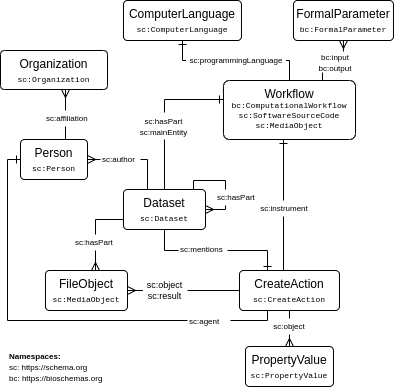

The diagram above was exported from draw.io. Its source (the exported page's mxGraphModel, read from the mxfile embedded in the PNG):
<mxGraphModel dx="666" dy="2022" grid="1" gridSize="10" guides="1" tooltips="1" connect="1" arrows="1" fold="1" page="1" pageScale="1" pageWidth="827" pageHeight="1169" math="0" shadow="0">
  <root>
    <mxCell id="KdTaw4jqFyPmRzgnD9r9-0" />
    <mxCell id="KdTaw4jqFyPmRzgnD9r9-1" parent="KdTaw4jqFyPmRzgnD9r9-0" />
    <mxCell id="cRA7PwEgjyH4OFOozd9a-28" style="edgeStyle=orthogonalEdgeStyle;rounded=0;orthogonalLoop=1;jettySize=auto;html=1;fontFamily=Helvetica;fontSize=12;fontColor=default;entryX=1;entryY=0.25;entryDx=0;entryDy=0;endArrow=ERone;endFill=0;startArrow=ERmany;startFill=0;" parent="KdTaw4jqFyPmRzgnD9r9-1" source="tahOpfgYm9EL9qlSb7Tu-0" target="tahOpfgYm9EL9qlSb7Tu-0" edge="1">
      <mxGeometry relative="1" as="geometry">
        <mxPoint x="165.97" y="-985" as="targetPoint" />
        <Array as="points">
          <mxPoint x="228" y="-955" />
          <mxPoint x="228" y="-984" />
          <mxPoint x="196" y="-984" />
          <mxPoint x="196" y="-965" />
        </Array>
      </mxGeometry>
    </mxCell>
    <mxCell id="cRA7PwEgjyH4OFOozd9a-30" style="edgeStyle=elbowEdgeStyle;rounded=0;orthogonalLoop=1;jettySize=auto;html=1;fontFamily=Helvetica;fontSize=12;fontColor=default;exitX=0;exitY=0.75;exitDx=0;exitDy=0;endArrow=ERmany;endFill=0;" parent="KdTaw4jqFyPmRzgnD9r9-1" source="tahOpfgYm9EL9qlSb7Tu-0" target="cRA7PwEgjyH4OFOozd9a-4" edge="1">
      <mxGeometry relative="1" as="geometry">
        <Array as="points">
          <mxPoint x="98" y="-905" />
        </Array>
      </mxGeometry>
    </mxCell>
    <mxCell id="tahOpfgYm9EL9qlSb7Tu-0" value="Dataset&lt;div&gt;&lt;font style=&quot;font-size: 8px;&quot; face=&quot;Courier New&quot;&gt;sc:Dataset&lt;/font&gt;&lt;/div&gt;" style="rounded=1;arcSize=10;whiteSpace=wrap;html=1;align=center;strokeColor=default;verticalAlign=top;fontFamily=Helvetica;fontSize=12;fontColor=default;fillColor=default;" parent="KdTaw4jqFyPmRzgnD9r9-1" vertex="1">
      <mxGeometry x="125.97" y="-975" width="82.03" height="40" as="geometry" />
    </mxCell>
    <mxCell id="NYISLDf5bf-p7Jwmqc4t-0" value="Workflow&lt;div style=&quot;font-size: 8px;&quot;&gt;&lt;font face=&quot;Courier New&quot; style=&quot;font-size: 8px;&quot;&gt;bc:ComputationalWorkflow&lt;/font&gt;&lt;/div&gt;&lt;div style=&quot;font-size: 8px;&quot;&gt;&lt;font face=&quot;Courier New&quot; style=&quot;font-size: 8px;&quot;&gt;sc:SoftwareSourceCode&lt;/font&gt;&lt;/div&gt;&lt;div style=&quot;font-size: 8px;&quot;&gt;&lt;font face=&quot;Courier New&quot; style=&quot;font-size: 8px;&quot;&gt;sc:MediaObject&lt;/font&gt;&lt;/div&gt;" style="rounded=1;arcSize=10;whiteSpace=wrap;html=1;align=center;strokeColor=default;verticalAlign=top;fontFamily=Helvetica;fontSize=12;fontColor=default;fillColor=default;" parent="KdTaw4jqFyPmRzgnD9r9-1" vertex="1">
      <mxGeometry x="225.97000000000003" y="-1084" width="132.03" height="59" as="geometry" />
    </mxCell>
    <mxCell id="cRA7PwEgjyH4OFOozd9a-0" value="ComputerLanguage&lt;div&gt;&lt;font face=&quot;Courier New&quot; style=&quot;font-size: 8px;&quot;&gt;sc:ComputerLanguage&lt;/font&gt;&lt;/div&gt;" style="rounded=1;arcSize=10;whiteSpace=wrap;html=1;align=center;strokeColor=default;verticalAlign=top;fontFamily=Helvetica;fontSize=12;fontColor=default;fillColor=default;" parent="KdTaw4jqFyPmRzgnD9r9-1" vertex="1">
      <mxGeometry x="125.97000000000003" y="-1164" width="118" height="40" as="geometry" />
    </mxCell>
    <mxCell id="cRA7PwEgjyH4OFOozd9a-23" style="edgeStyle=orthogonalEdgeStyle;rounded=0;orthogonalLoop=1;jettySize=auto;html=1;fontFamily=Helvetica;fontSize=12;fontColor=default;endArrow=ERone;endFill=0;jumpStyle=arc;" parent="KdTaw4jqFyPmRzgnD9r9-1" source="cRA7PwEgjyH4OFOozd9a-1" target="cRA7PwEgjyH4OFOozd9a-2" edge="1">
      <mxGeometry relative="1" as="geometry">
        <Array as="points">
          <mxPoint x="270" y="-844" />
          <mxPoint x="10" y="-844" />
          <mxPoint x="10" y="-1005" />
        </Array>
      </mxGeometry>
    </mxCell>
    <mxCell id="cRA7PwEgjyH4OFOozd9a-34" style="edgeStyle=orthogonalEdgeStyle;rounded=0;orthogonalLoop=1;jettySize=auto;html=1;fontFamily=Helvetica;fontSize=12;fontColor=default;endArrow=ERmany;endFill=0;entryX=1;entryY=0.5;entryDx=0;entryDy=0;" parent="KdTaw4jqFyPmRzgnD9r9-1" source="cRA7PwEgjyH4OFOozd9a-1" target="cRA7PwEgjyH4OFOozd9a-4" edge="1">
      <mxGeometry relative="1" as="geometry">
        <Array as="points" />
      </mxGeometry>
    </mxCell>
    <mxCell id="cRA7PwEgjyH4OFOozd9a-1" value="CreateAction&lt;div&gt;&lt;font style=&quot;font-size: 8px;&quot; face=&quot;Courier New&quot;&gt;sc:CreateAction&lt;/font&gt;&lt;/div&gt;" style="rounded=1;arcSize=10;whiteSpace=wrap;html=1;align=center;strokeColor=default;verticalAlign=top;fontFamily=Helvetica;fontSize=12;fontColor=default;fillColor=default;" parent="KdTaw4jqFyPmRzgnD9r9-1" vertex="1">
      <mxGeometry x="241.98000000000002" y="-894" width="100" height="40" as="geometry" />
    </mxCell>
    <mxCell id="cRA7PwEgjyH4OFOozd9a-2" value="Person&lt;div&gt;&lt;font style=&quot;font-size: 8px;&quot; face=&quot;Courier New&quot;&gt;sc:Person&lt;/font&gt;&lt;/div&gt;" style="rounded=1;arcSize=10;whiteSpace=wrap;html=1;align=center;strokeColor=default;verticalAlign=top;fontFamily=Helvetica;fontSize=12;fontColor=default;fillColor=default;" parent="KdTaw4jqFyPmRzgnD9r9-1" vertex="1">
      <mxGeometry x="23" y="-1025" width="67" height="40" as="geometry" />
    </mxCell>
    <mxCell id="cRA7PwEgjyH4OFOozd9a-3" value="Organization&lt;div&gt;&lt;font style=&quot;font-size: 8px;&quot; face=&quot;Courier New&quot;&gt;sc:Organization&lt;/font&gt;&lt;/div&gt;" style="rounded=1;arcSize=10;whiteSpace=wrap;html=1;align=center;strokeColor=default;verticalAlign=top;fontFamily=Helvetica;fontSize=12;fontColor=default;fillColor=default;" parent="KdTaw4jqFyPmRzgnD9r9-1" vertex="1">
      <mxGeometry x="3" y="-1114" width="107" height="39" as="geometry" />
    </mxCell>
    <mxCell id="cRA7PwEgjyH4OFOozd9a-4" value="FileObject&lt;div&gt;&lt;font style=&quot;font-size: 8px;&quot; face=&quot;Courier New&quot;&gt;sc:MediaObject&lt;/font&gt;&lt;/div&gt;" style="rounded=1;arcSize=10;whiteSpace=wrap;html=1;align=center;strokeColor=default;verticalAlign=top;fontFamily=Helvetica;fontSize=12;fontColor=default;fillColor=default;" parent="KdTaw4jqFyPmRzgnD9r9-1" vertex="1">
      <mxGeometry x="47.97" y="-894" width="82.03" height="40" as="geometry" />
    </mxCell>
    <mxCell id="cRA7PwEgjyH4OFOozd9a-5" value="PropertyValue&lt;div&gt;&lt;font style=&quot;font-size: 8px;&quot; face=&quot;Courier New&quot;&gt;sc:PropertyValue&lt;/font&gt;&lt;/div&gt;" style="rounded=1;arcSize=10;whiteSpace=wrap;html=1;align=center;strokeColor=default;verticalAlign=top;fontFamily=Helvetica;fontSize=12;fontColor=default;fillColor=default;" parent="KdTaw4jqFyPmRzgnD9r9-1" vertex="1">
      <mxGeometry x="248" y="-818" width="87.97" height="40" as="geometry" />
    </mxCell>
    <mxCell id="cRA7PwEgjyH4OFOozd9a-6" value="FormalParameter&lt;div&gt;&lt;font face=&quot;Courier New&quot; style=&quot;font-size: 8px;&quot;&gt;bc:FormalParameter&lt;/font&gt;&lt;/div&gt;" style="rounded=1;arcSize=10;whiteSpace=wrap;html=1;align=center;strokeColor=default;verticalAlign=top;fontFamily=Helvetica;fontSize=12;fontColor=default;fillColor=default;" parent="KdTaw4jqFyPmRzgnD9r9-1" vertex="1">
      <mxGeometry x="295.97" y="-1164" width="100" height="40" as="geometry" />
    </mxCell>
    <mxCell id="cRA7PwEgjyH4OFOozd9a-21" value="" style="edgeStyle=orthogonalEdgeStyle;fontSize=12;html=1;endArrow=ERmany;rounded=0;fontFamily=Helvetica;fontColor=default;entryX=1;entryY=0.5;entryDx=0;entryDy=0;elbow=vertical;" parent="KdTaw4jqFyPmRzgnD9r9-1" source="tahOpfgYm9EL9qlSb7Tu-0" target="cRA7PwEgjyH4OFOozd9a-2" edge="1">
      <mxGeometry width="100" height="100" relative="1" as="geometry">
        <mxPoint x="77.97" y="-1005" as="sourcePoint" />
        <mxPoint x="257.97" y="-795" as="targetPoint" />
        <Array as="points">
          <mxPoint x="150" y="-1005" />
        </Array>
      </mxGeometry>
    </mxCell>
    <mxCell id="cRA7PwEgjyH4OFOozd9a-22" value="" style="fontSize=12;html=1;endArrow=ERmany;rounded=0;fontFamily=Helvetica;fontColor=default;" parent="KdTaw4jqFyPmRzgnD9r9-1" edge="1">
      <mxGeometry width="100" height="100" relative="1" as="geometry">
        <mxPoint x="68" y="-1025" as="sourcePoint" />
        <mxPoint x="68" y="-1075" as="targetPoint" />
      </mxGeometry>
    </mxCell>
    <mxCell id="cRA7PwEgjyH4OFOozd9a-24" style="edgeStyle=orthogonalEdgeStyle;rounded=0;orthogonalLoop=1;jettySize=auto;html=1;fontFamily=Helvetica;fontSize=12;fontColor=default;endArrow=ERone;endFill=0;exitX=0.75;exitY=0;exitDx=0;exitDy=0;" parent="KdTaw4jqFyPmRzgnD9r9-1" source="cRA7PwEgjyH4OFOozd9a-1" target="NYISLDf5bf-p7Jwmqc4t-0" edge="1">
      <mxGeometry relative="1" as="geometry">
        <mxPoint x="65.97" y="-835" as="sourcePoint" />
        <mxPoint x="-74.03" y="-835" as="targetPoint" />
        <Array as="points">
          <mxPoint x="286" y="-894" />
        </Array>
      </mxGeometry>
    </mxCell>
    <mxCell id="cRA7PwEgjyH4OFOozd9a-25" style="edgeStyle=orthogonalEdgeStyle;rounded=0;orthogonalLoop=1;jettySize=auto;html=1;fontFamily=Helvetica;fontSize=12;fontColor=default;endArrow=ERone;endFill=0;exitX=0.5;exitY=1;exitDx=0;exitDy=0;" parent="KdTaw4jqFyPmRzgnD9r9-1" source="tahOpfgYm9EL9qlSb7Tu-0" target="cRA7PwEgjyH4OFOozd9a-1" edge="1">
      <mxGeometry relative="1" as="geometry">
        <mxPoint x="65.97" y="-835" as="sourcePoint" />
        <mxPoint x="-74.03" y="-835" as="targetPoint" />
        <Array as="points">
          <mxPoint x="167" y="-914" />
          <mxPoint x="270" y="-914" />
        </Array>
      </mxGeometry>
    </mxCell>
    <mxCell id="cRA7PwEgjyH4OFOozd9a-29" style="edgeStyle=elbowEdgeStyle;rounded=0;orthogonalLoop=1;jettySize=auto;html=1;fontFamily=Helvetica;fontSize=12;fontColor=default;endArrow=ERone;endFill=0;exitX=0.5;exitY=0;exitDx=0;exitDy=0;elbow=vertical;" parent="KdTaw4jqFyPmRzgnD9r9-1" source="tahOpfgYm9EL9qlSb7Tu-0" target="NYISLDf5bf-p7Jwmqc4t-0" edge="1">
      <mxGeometry relative="1" as="geometry">
        <mxPoint x="216" y="-1055" as="targetPoint" />
        <Array as="points">
          <mxPoint x="196" y="-1065" />
        </Array>
      </mxGeometry>
    </mxCell>
    <mxCell id="cRA7PwEgjyH4OFOozd9a-31" value="" style="fontSize=12;html=1;endArrow=ERmany;rounded=0;fontFamily=Helvetica;fontColor=default;" parent="KdTaw4jqFyPmRzgnD9r9-1" source="cRA7PwEgjyH4OFOozd9a-1" target="cRA7PwEgjyH4OFOozd9a-5" edge="1">
      <mxGeometry width="100" height="100" relative="1" as="geometry">
        <mxPoint x="-124.03" y="-815" as="sourcePoint" />
        <mxPoint x="-124.03" y="-755" as="targetPoint" />
      </mxGeometry>
    </mxCell>
    <mxCell id="cRA7PwEgjyH4OFOozd9a-32" value="" style="fontSize=12;html=1;endArrow=ERmany;rounded=0;fontFamily=Helvetica;fontColor=default;edgeStyle=elbowEdgeStyle;elbow=vertical;exitX=0.75;exitY=0;exitDx=0;exitDy=0;" parent="KdTaw4jqFyPmRzgnD9r9-1" source="NYISLDf5bf-p7Jwmqc4t-0" target="cRA7PwEgjyH4OFOozd9a-6" edge="1">
      <mxGeometry width="100" height="100" relative="1" as="geometry">
        <mxPoint x="328" y="-1024" as="sourcePoint" />
        <mxPoint x="273.97" y="-735" as="targetPoint" />
      </mxGeometry>
    </mxCell>
    <mxCell id="cRA7PwEgjyH4OFOozd9a-33" style="edgeStyle=orthogonalEdgeStyle;rounded=0;orthogonalLoop=1;jettySize=auto;html=1;fontFamily=Helvetica;fontSize=12;fontColor=default;endArrow=ERone;endFill=0;" parent="KdTaw4jqFyPmRzgnD9r9-1" source="NYISLDf5bf-p7Jwmqc4t-0" target="cRA7PwEgjyH4OFOozd9a-0" edge="1">
      <mxGeometry relative="1" as="geometry">
        <mxPoint x="165.97" y="-945" as="sourcePoint" />
        <mxPoint x="286.97" y="-855" as="targetPoint" />
      </mxGeometry>
    </mxCell>
    <mxCell id="2k_TG14LLgBbM_6TTqlm-1" value="&lt;span style=&quot;font-size: 8px;&quot;&gt;sc:author&lt;/span&gt;" style="text;html=1;align=left;verticalAlign=middle;whiteSpace=wrap;rounded=0;fontFamily=Helvetica;fontSize=9;fontColor=default;spacing=0;spacingRight=2;spacingLeft=2;spacingBottom=2;spacingTop=2;fillColor=default;" parent="KdTaw4jqFyPmRzgnD9r9-1" vertex="1">
      <mxGeometry x="103" y="-1013" width="40" height="16" as="geometry" />
    </mxCell>
    <mxCell id="2k_TG14LLgBbM_6TTqlm-6" value="&lt;span style=&quot;font-size: 8px;&quot;&gt;sc:affiliation&lt;/span&gt;" style="text;html=1;align=left;verticalAlign=middle;whiteSpace=wrap;rounded=0;fontFamily=Helvetica;fontSize=9;fontColor=default;spacing=0;spacingRight=2;spacingLeft=2;spacingBottom=2;spacingTop=2;fillColor=default;" parent="KdTaw4jqFyPmRzgnD9r9-1" vertex="1">
      <mxGeometry x="46.97" y="-1054" width="43.03" height="16" as="geometry" />
    </mxCell>
    <mxCell id="2k_TG14LLgBbM_6TTqlm-7" value="&lt;span style=&quot;font-size: 8px;&quot;&gt;sc:agent&lt;/span&gt;" style="text;html=1;align=left;verticalAlign=middle;whiteSpace=wrap;rounded=0;fontFamily=Helvetica;fontSize=9;fontColor=default;spacing=0;spacingRight=2;spacingLeft=2;spacingBottom=2;spacingTop=2;fillColor=default;" parent="KdTaw4jqFyPmRzgnD9r9-1" vertex="1">
      <mxGeometry x="189.97" y="-851" width="43.03" height="16" as="geometry" />
    </mxCell>
    <mxCell id="2k_TG14LLgBbM_6TTqlm-9" value="&lt;span style=&quot;font-size: 8px;&quot;&gt;sc:hasPart&lt;/span&gt;" style="text;html=1;align=left;verticalAlign=middle;whiteSpace=wrap;rounded=0;fontFamily=Helvetica;fontSize=9;fontColor=default;spacing=0;spacingRight=2;spacingLeft=2;spacingBottom=2;spacingTop=2;fillColor=default;" parent="KdTaw4jqFyPmRzgnD9r9-1" vertex="1">
      <mxGeometry x="218.00000000000003" y="-975" width="43.03" height="16" as="geometry" />
    </mxCell>
    <mxCell id="2k_TG14LLgBbM_6TTqlm-10" value="&lt;span style=&quot;font-size: 8px;&quot;&gt;sc:hasPart&lt;/span&gt;" style="text;html=1;align=left;verticalAlign=middle;whiteSpace=wrap;rounded=0;fontFamily=Helvetica;fontSize=9;fontColor=default;spacing=0;spacingRight=2;spacingLeft=2;spacingBottom=2;spacingTop=2;fillColor=default;" parent="KdTaw4jqFyPmRzgnD9r9-1" vertex="1">
      <mxGeometry x="76.47000000000003" y="-930" width="43.03" height="16" as="geometry" />
    </mxCell>
    <mxCell id="2k_TG14LLgBbM_6TTqlm-13" value="&lt;span style=&quot;font-size: 8px;&quot;&gt;sc:mentions&lt;/span&gt;" style="text;html=1;align=left;verticalAlign=middle;whiteSpace=wrap;rounded=0;fontFamily=Helvetica;fontSize=9;fontColor=default;spacing=0;spacingRight=2;spacingLeft=2;spacingBottom=2;spacingTop=2;fillColor=default;" parent="KdTaw4jqFyPmRzgnD9r9-1" vertex="1">
      <mxGeometry x="181.03" y="-923" width="48.97" height="16" as="geometry" />
    </mxCell>
    <mxCell id="2k_TG14LLgBbM_6TTqlm-15" value="&lt;span style=&quot;font-size: 8px;&quot;&gt;sc:hasPart&lt;/span&gt;&lt;div&gt;&lt;span style=&quot;font-size: 8px;&quot;&gt;sc:mainEntity&lt;/span&gt;&lt;/div&gt;" style="text;html=1;align=center;verticalAlign=middle;whiteSpace=wrap;rounded=0;fontFamily=Helvetica;fontSize=9;fontColor=default;spacing=0;spacingRight=2;spacingLeft=2;spacingBottom=2;spacingTop=2;fillColor=default;" parent="KdTaw4jqFyPmRzgnD9r9-1" vertex="1">
      <mxGeometry x="145.47" y="-1052" width="43.03" height="27" as="geometry" />
    </mxCell>
    <mxCell id="2k_TG14LLgBbM_6TTqlm-16" value="&lt;span style=&quot;font-size: 8px;&quot;&gt;sc:programmingLanguage&lt;/span&gt;" style="text;html=1;align=center;verticalAlign=middle;whiteSpace=wrap;rounded=0;fontFamily=Helvetica;fontSize=9;fontColor=default;spacing=0;spacingRight=2;spacingLeft=2;spacingBottom=2;spacingTop=2;fillColor=default;" parent="KdTaw4jqFyPmRzgnD9r9-1" vertex="1">
      <mxGeometry x="188.5" y="-1113" width="100" height="17" as="geometry" />
    </mxCell>
    <mxCell id="2k_TG14LLgBbM_6TTqlm-19" value="&lt;span style=&quot;font-size: 8px;&quot;&gt;sc:object&lt;/span&gt;" style="text;html=1;align=center;verticalAlign=middle;whiteSpace=wrap;rounded=0;fontFamily=Helvetica;fontSize=9;fontColor=default;spacing=0;spacingRight=2;spacingLeft=2;spacingBottom=2;spacingTop=2;fillColor=default;" parent="KdTaw4jqFyPmRzgnD9r9-1" vertex="1">
      <mxGeometry x="271.98" y="-846" width="40" height="16" as="geometry" />
    </mxCell>
    <mxCell id="2k_TG14LLgBbM_6TTqlm-20" value="&lt;div&gt;sc:object&lt;/div&gt;&lt;div&gt;sc:result&lt;/div&gt;" style="text;html=1;align=center;verticalAlign=middle;whiteSpace=wrap;rounded=0;fontFamily=Helvetica;fontSize=9;fontColor=default;spacing=0;spacingRight=2;spacingLeft=2;spacingBottom=2;spacingTop=2;fillColor=default;" parent="KdTaw4jqFyPmRzgnD9r9-1" vertex="1">
      <mxGeometry x="145.47" y="-882" width="44.53" height="16" as="geometry" />
    </mxCell>
    <mxCell id="2k_TG14LLgBbM_6TTqlm-23" value="&lt;span style=&quot;font-size: 8px;&quot;&gt;sc:instrument&lt;/span&gt;" style="text;html=1;align=center;verticalAlign=middle;whiteSpace=wrap;rounded=0;fontFamily=Helvetica;fontSize=9;fontColor=default;spacing=0;spacingRight=2;spacingLeft=2;spacingBottom=2;spacingTop=2;fillColor=default;" parent="KdTaw4jqFyPmRzgnD9r9-1" vertex="1">
      <mxGeometry x="266.98" y="-964" width="40" height="16" as="geometry" />
    </mxCell>
    <mxCell id="2k_TG14LLgBbM_6TTqlm-24" value="&lt;span style=&quot;font-size: 8px;&quot;&gt;bc:input&lt;/span&gt;&lt;div&gt;&lt;span style=&quot;font-size: 8px;&quot;&gt;bc:output&lt;/span&gt;&lt;/div&gt;" style="text;html=1;align=center;verticalAlign=middle;whiteSpace=wrap;rounded=0;fontFamily=Helvetica;fontSize=9;fontColor=default;spacing=0;spacingRight=2;spacingLeft=2;spacingBottom=2;spacingTop=2;fillColor=default;" parent="KdTaw4jqFyPmRzgnD9r9-1" vertex="1">
      <mxGeometry x="318" y="-1113" width="40" height="21" as="geometry" />
    </mxCell>
    <mxCell id="2k_TG14LLgBbM_6TTqlm-25" value="&lt;span style=&quot;font-size: 8px;&quot;&gt;&lt;b&gt;Namespaces:&lt;/b&gt;&lt;/span&gt;&lt;div&gt;&lt;span style=&quot;font-size: 8px;&quot;&gt;sc: https://schema.org&lt;/span&gt;&lt;/div&gt;&lt;div&gt;&lt;span style=&quot;font-size: 8px;&quot;&gt;bc: https://bioschemas.org&lt;/span&gt;&lt;/div&gt;" style="text;html=1;align=left;verticalAlign=middle;whiteSpace=wrap;rounded=0;fontFamily=Helvetica;fontSize=9;fontColor=default;spacing=0;spacingRight=2;spacingLeft=2;spacingBottom=2;spacingTop=2;fillColor=default;" parent="KdTaw4jqFyPmRzgnD9r9-1" vertex="1">
      <mxGeometry x="9.97999999999999" y="-816" width="100" height="38" as="geometry" />
    </mxCell>
  </root>
</mxGraphModel>